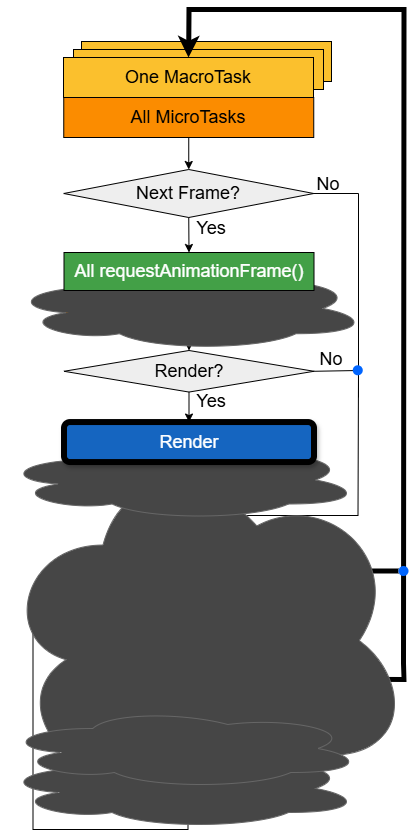

The diagram above was exported from draw.io. Its source (the exported page's mxGraphModel, read from the mxfile embedded in the PNG):
<mxGraphModel dx="2722" dy="1313" grid="1" gridSize="10" guides="1" tooltips="1" connect="1" arrows="1" fold="1" page="1" pageScale="1" pageWidth="827" pageHeight="1169" math="0" shadow="0">
  <root>
    <mxCell id="0" />
    <mxCell id="1" parent="0" />
    <mxCell id="2" value="&lt;font style=&quot;font-size: 18px;&quot;&gt;One MacroTask&lt;/font&gt;" style="rounded=0;whiteSpace=wrap;html=1;fillColor=#FBC02D;" vertex="1" parent="1">
      <mxGeometry x="-538" y="205" width="250" height="40" as="geometry" />
    </mxCell>
    <mxCell id="3" value="&lt;font style=&quot;font-size: 18px;&quot;&gt;One MacroTask&lt;/font&gt;" style="rounded=0;whiteSpace=wrap;html=1;fillColor=#FBC02D;" vertex="1" parent="1">
      <mxGeometry x="-546" y="213" width="250" height="40" as="geometry" />
    </mxCell>
    <mxCell id="4" value="" style="shape=ellipse;fillColor=#0065FF;strokeColor=none;html=1;sketch=0;" vertex="1" parent="1">
      <mxGeometry x="-436.5" y="674" width="10" height="10" as="geometry" />
    </mxCell>
    <mxCell id="5" value="" style="edgeStyle=orthogonalEdgeStyle;rounded=0;orthogonalLoop=1;jettySize=auto;html=1;endArrow=none;startFill=0;" edge="1" source="8" target="11" parent="1">
      <mxGeometry relative="1" as="geometry" />
    </mxCell>
    <mxCell id="6" value="" style="endArrow=classic;html=1;rounded=0;exitX=0.5;exitY=1;exitDx=0;exitDy=0;entryX=0.5;entryY=0;entryDx=0;entryDy=0;" edge="1" source="11" target="18" parent="1">
      <mxGeometry width="50" height="50" relative="1" as="geometry">
        <mxPoint x="-449" y="774" as="sourcePoint" />
        <mxPoint x="-399" y="724" as="targetPoint" />
      </mxGeometry>
    </mxCell>
    <mxCell id="7" value="&lt;font style=&quot;font-size: 18px;&quot;&gt;No&lt;/font&gt;" style="text;html=1;align=center;verticalAlign=middle;whiteSpace=wrap;rounded=0;" vertex="1" parent="1">
      <mxGeometry x="-443" y="760.5" width="60" height="30" as="geometry" />
    </mxCell>
    <mxCell id="8" value="" style="shape=ellipse;fillColor=#0065FF;strokeColor=none;html=1;sketch=0;" vertex="1" parent="1">
      <mxGeometry x="-436.5" y="787" width="10" height="10" as="geometry" />
    </mxCell>
    <mxCell id="9" value="" style="endArrow=none;html=1;rounded=0;entryX=1;entryY=0.5;entryDx=0;entryDy=0;exitX=1;exitY=0.5;exitDx=0;exitDy=0;" edge="1" source="4" target="40" parent="1">
      <mxGeometry width="50" height="50" relative="1" as="geometry">
        <mxPoint x="-441" y="714" as="sourcePoint" />
        <mxPoint x="-391" y="664" as="targetPoint" />
        <Array as="points">
          <mxPoint x="-261.5" y="679" />
          <mxPoint x="-261" y="534" />
        </Array>
      </mxGeometry>
    </mxCell>
    <mxCell id="10" value="" style="endArrow=classic;html=1;rounded=0;exitX=0.5;exitY=1;exitDx=0;exitDy=0;entryX=0.5;entryY=0;entryDx=0;entryDy=0;" edge="1" source="25" target="11" parent="1">
      <mxGeometry width="50" height="50" relative="1" as="geometry">
        <mxPoint x="-451" y="704" as="sourcePoint" />
        <mxPoint x="-401" y="654" as="targetPoint" />
      </mxGeometry>
    </mxCell>
    <mxCell id="11" value="&lt;font style=&quot;color: rgb(0, 0, 0);&quot;&gt;&lt;span style=&quot;font-size: 18px;&quot;&gt;&lt;font style=&quot;color: rgb(0, 0, 0);&quot;&gt;Any Macrotasks?&lt;/font&gt;&lt;/span&gt;&lt;/font&gt;" style="rhombus;whiteSpace=wrap;html=1;fillColor=#EEEEEE;" vertex="1" parent="1">
      <mxGeometry x="-556.5" y="704.5" width="250" height="60" as="geometry" />
    </mxCell>
    <mxCell id="12" value="" style="endArrow=none;html=1;rounded=0;exitX=1;exitY=0.5;exitDx=0;exitDy=0;strokeWidth=5;" edge="1" source="11" target="41" parent="1">
      <mxGeometry width="50" height="50" relative="1" as="geometry">
        <mxPoint x="-308" y="735" as="sourcePoint" />
        <mxPoint x="-211" y="734" as="targetPoint" />
      </mxGeometry>
    </mxCell>
    <mxCell id="13" value="&lt;font style=&quot;font-size: 18px;&quot;&gt;Yes&lt;/font&gt;" style="text;html=1;align=center;verticalAlign=middle;whiteSpace=wrap;rounded=0;" vertex="1" parent="1">
      <mxGeometry x="-316.5" y="707" width="57.5" height="27" as="geometry" />
    </mxCell>
    <mxCell id="14" value="&lt;font style=&quot;font-size: 18px;&quot;&gt;No&lt;/font&gt;" style="text;html=1;align=center;verticalAlign=middle;whiteSpace=wrap;rounded=0;" vertex="1" parent="1">
      <mxGeometry x="-317.75" y="814" width="60" height="30" as="geometry" />
    </mxCell>
    <mxCell id="15" value="" style="endArrow=classic;html=1;rounded=0;exitX=1.016;exitY=0.495;exitDx=0;exitDy=0;entryX=0.5;entryY=0;entryDx=0;entryDy=0;strokeWidth=5;exitPerimeter=0;" edge="1" source="18" target="29" parent="1">
      <mxGeometry width="50" height="50" relative="1" as="geometry">
        <mxPoint x="-278.5" y="929.7749999999999" as="sourcePoint" />
        <mxPoint x="-401" y="221" as="targetPoint" />
        <Array as="points">
          <mxPoint x="-215.5" y="843" />
          <mxPoint x="-216" y="827" />
          <mxPoint x="-215.5" y="173" />
          <mxPoint x="-430.5" y="173" />
        </Array>
      </mxGeometry>
    </mxCell>
    <mxCell id="16" value="" style="endArrow=none;html=1;rounded=0;entryX=0.498;entryY=1.011;entryDx=0;entryDy=0;entryPerimeter=0;" edge="1" source="8" target="27" parent="1">
      <mxGeometry width="50" height="50" relative="1" as="geometry">
        <mxPoint x="-431.5" y="792" as="sourcePoint" />
        <mxPoint x="-431.5" y="973" as="targetPoint" />
        <Array as="points">
          <mxPoint x="-586.5" y="792" />
          <mxPoint x="-586.5" y="993" />
          <mxPoint x="-431.5" y="993" />
        </Array>
      </mxGeometry>
    </mxCell>
    <mxCell id="17" value="" style="endArrow=classic;html=1;rounded=0;exitX=0.5;exitY=1;exitDx=0;exitDy=0;entryX=0.5;entryY=0;entryDx=0;entryDy=0;" edge="1" source="18" target="20" parent="1">
      <mxGeometry width="50" height="50" relative="1" as="geometry">
        <mxPoint x="-376" y="952" as="sourcePoint" />
        <mxPoint x="-326" y="902" as="targetPoint" />
      </mxGeometry>
    </mxCell>
    <mxCell id="18" value="&lt;font style=&quot;font-size: 18px;&quot;&gt;Free time?*&lt;/font&gt;" style="rhombus;whiteSpace=wrap;html=1;fillColor=#EEEEEE;" vertex="1" parent="1">
      <mxGeometry x="-556.5" y="822" width="250" height="41.55" as="geometry" />
    </mxCell>
    <mxCell id="19" value="&lt;font style=&quot;font-size: 18px;&quot;&gt;Yes&lt;/font&gt;" style="text;html=1;align=center;verticalAlign=middle;whiteSpace=wrap;rounded=0;" vertex="1" parent="1">
      <mxGeometry x="-443" y="860" width="60" height="30" as="geometry" />
    </mxCell>
    <mxCell id="20" value="&lt;font style=&quot;font-size: 18px; color: rgb(255, 255, 255);&quot;&gt;One requestIdleCallback()&lt;/font&gt;" style="rounded=0;whiteSpace=wrap;html=1;fillColor=#8E24AA;" vertex="1" parent="1">
      <mxGeometry x="-556.5" y="892" width="250" height="40" as="geometry" />
    </mxCell>
    <mxCell id="21" value="" style="ellipse;shape=cloud;whiteSpace=wrap;html=1;fillColor=#464646;gradientColor=none;strokeColor=#666666;" vertex="1" parent="1">
      <mxGeometry x="-619" y="613" width="410" height="382.23" as="geometry" />
    </mxCell>
    <mxCell id="22" value="" style="endArrow=classic;html=1;rounded=0;exitX=0.5;exitY=1;exitDx=0;exitDy=0;entryX=0.5;entryY=0;entryDx=0;entryDy=0;" edge="1" source="23" target="40" parent="1">
      <mxGeometry width="50" height="50" relative="1" as="geometry">
        <mxPoint x="-491" y="584" as="sourcePoint" />
        <mxPoint x="-441" y="534" as="targetPoint" />
      </mxGeometry>
    </mxCell>
    <mxCell id="23" value="&lt;font style=&quot;font-size: 18px;&quot;&gt;All MicroTasks&lt;/font&gt;" style="rounded=0;whiteSpace=wrap;html=1;fillColor=#FB8C00;" vertex="1" parent="1">
      <mxGeometry x="-555.5" y="454" width="250" height="40" as="geometry" />
    </mxCell>
    <mxCell id="24" value="" style="ellipse;shape=cloud;whiteSpace=wrap;html=1;fillColor=#464646;gradientColor=none;strokeColor=#666666;" vertex="1" parent="1">
      <mxGeometry x="-611.5" y="430" width="360" height="84" as="geometry" />
    </mxCell>
    <mxCell id="25" value="&lt;font style=&quot;font-size: 20px;&quot;&gt;All MicroTasks&lt;/font&gt;" style="rounded=0;whiteSpace=wrap;html=1;fillColor=#FB8C00;glass=0;gradientColor=none;" vertex="1" parent="1">
      <mxGeometry x="-556.5" y="625.55" width="250" height="40" as="geometry" />
    </mxCell>
    <mxCell id="26" value="" style="ellipse;shape=cloud;whiteSpace=wrap;html=1;fillColor=#464646;gradientColor=none;strokeColor=#666666;" vertex="1" parent="1">
      <mxGeometry x="-619" y="603.5" width="360" height="80" as="geometry" />
    </mxCell>
    <mxCell id="27" value="&lt;font style=&quot;font-size: 18px;&quot;&gt;All MicroTasks&lt;/font&gt;" style="rounded=0;whiteSpace=wrap;html=1;fillColor=#FB8C00;" vertex="1" parent="1">
      <mxGeometry x="-556" y="932" width="250" height="40" as="geometry" />
    </mxCell>
    <mxCell id="28" value="" style="ellipse;shape=cloud;whiteSpace=wrap;html=1;fillColor=#464646;gradientColor=none;strokeColor=#666666;" vertex="1" parent="1">
      <mxGeometry x="-619" y="912" width="360" height="80" as="geometry" />
    </mxCell>
    <mxCell id="29" value="&lt;font style=&quot;font-size: 18px;&quot;&gt;One MacroTask&lt;/font&gt;" style="rounded=0;whiteSpace=wrap;html=1;fillColor=#FBC02D;" vertex="1" parent="1">
      <mxGeometry x="-556" y="221" width="250" height="40" as="geometry" />
    </mxCell>
    <mxCell id="30" style="edgeStyle=orthogonalEdgeStyle;rounded=0;orthogonalLoop=1;jettySize=auto;html=1;exitX=0.5;exitY=1;exitDx=0;exitDy=0;entryX=0.5;entryY=0;entryDx=0;entryDy=0;" edge="1" source="31" target="32" parent="1">
      <mxGeometry relative="1" as="geometry" />
    </mxCell>
    <mxCell id="31" value="&lt;font style=&quot;font-size: 18px;&quot;&gt;All MicroTasks&lt;/font&gt;" style="rounded=0;whiteSpace=wrap;html=1;fillColor=#FB8C00;" vertex="1" parent="1">
      <mxGeometry x="-555.75" y="261" width="250" height="40" as="geometry" />
    </mxCell>
    <mxCell id="32" value="&lt;font style=&quot;font-size: 18px;&quot;&gt;Next Frame?&lt;/font&gt;" style="rhombus;whiteSpace=wrap;html=1;fillColor=#EEEEEE;" vertex="1" parent="1">
      <mxGeometry x="-555.75" y="333" width="250" height="48" as="geometry" />
    </mxCell>
    <mxCell id="33" value="&lt;font style=&quot;font-size: 18px; color: rgb(255, 255, 255);&quot;&gt;All requestAnimationFrame()&lt;/font&gt;" style="rounded=0;whiteSpace=wrap;html=1;fillColor=#43A047;" vertex="1" parent="1">
      <mxGeometry x="-555.5" y="416" width="250" height="38" as="geometry" />
    </mxCell>
    <mxCell id="34" value="" style="endArrow=classic;html=1;rounded=0;entryX=0.5;entryY=0;entryDx=0;entryDy=0;exitX=0.5;exitY=1;exitDx=0;exitDy=0;" edge="1" source="32" target="33" parent="1">
      <mxGeometry width="50" height="50" relative="1" as="geometry">
        <mxPoint x="-355.25" y="386.77499999999986" as="sourcePoint" />
        <mxPoint x="-485.75" y="497.55" as="targetPoint" />
        <Array as="points" />
      </mxGeometry>
    </mxCell>
    <mxCell id="35" value="&lt;font style=&quot;font-size: 18px;&quot;&gt;Yes&lt;/font&gt;" style="text;html=1;align=center;verticalAlign=middle;whiteSpace=wrap;rounded=0;" vertex="1" parent="1">
      <mxGeometry x="-438.5" y="376.55" width="60" height="30" as="geometry" />
    </mxCell>
    <mxCell id="36" value="&lt;font style=&quot;font-size: 18px; color: rgb(255, 255, 255);&quot;&gt;Render&lt;/font&gt;" style="rounded=1;whiteSpace=wrap;html=1;fillColor=#1565C0;strokeColor=#000000;shadow=1;glass=0;strokeWidth=6;" vertex="1" parent="1">
      <mxGeometry x="-555.5" y="585.55" width="250" height="40" as="geometry" />
    </mxCell>
    <mxCell id="37" value="&lt;font style=&quot;font-size: 18px;&quot;&gt;No&lt;/font&gt;" style="text;html=1;align=center;verticalAlign=middle;whiteSpace=wrap;rounded=0;" vertex="1" parent="1">
      <mxGeometry x="-321" y="333" width="60" height="30" as="geometry" />
    </mxCell>
    <mxCell id="38" value="" style="endArrow=none;html=1;rounded=0;exitX=1;exitY=0.5;exitDx=0;exitDy=0;strokeWidth=5;" edge="1" parent="1">
      <mxGeometry width="50" height="50" relative="1" as="geometry">
        <mxPoint x="-246.5" y="733.5" as="sourcePoint" />
        <mxPoint x="-246.5" y="734" as="targetPoint" />
      </mxGeometry>
    </mxCell>
    <mxCell id="39" value="" style="endArrow=none;html=1;rounded=0;exitX=1;exitY=0.5;exitDx=0;exitDy=0;strokeWidth=5;" edge="1" source="41" parent="1">
      <mxGeometry width="50" height="50" relative="1" as="geometry">
        <mxPoint x="-308.5" y="734" as="sourcePoint" />
        <mxPoint x="-211" y="734" as="targetPoint" />
      </mxGeometry>
    </mxCell>
    <mxCell id="40" value="&lt;font style=&quot;font-size: 18px;&quot;&gt;&lt;span style=&quot;&quot; data-src-align=&quot;14:1&quot; class=&quot;EzKURWReUAB5oZgtQNkl&quot;&gt;Render?&lt;/span&gt;&lt;/font&gt;" style="rhombus;whiteSpace=wrap;html=1;fillColor=#EEEEEE;" vertex="1" parent="1">
      <mxGeometry x="-555.5" y="514" width="250" height="41.55" as="geometry" />
    </mxCell>
    <mxCell id="41" value="" style="shape=ellipse;fillColor=#0065FF;strokeColor=none;html=1;sketch=0;" vertex="1" parent="1">
      <mxGeometry x="-221" y="729.5" width="10" height="10" as="geometry" />
    </mxCell>
    <mxCell id="42" value="&lt;font style=&quot;font-size: 18px;&quot;&gt;Yes&lt;/font&gt;" style="text;html=1;align=center;verticalAlign=middle;whiteSpace=wrap;rounded=0;" vertex="1" parent="1">
      <mxGeometry x="-438.5" y="550" width="60" height="30" as="geometry" />
    </mxCell>
    <mxCell id="43" value="&lt;font style=&quot;font-size: 18px;&quot;&gt;No&lt;/font&gt;" style="text;html=1;align=center;verticalAlign=middle;whiteSpace=wrap;rounded=0;" vertex="1" parent="1">
      <mxGeometry x="-317.25" y="509" width="57.5" height="27" as="geometry" />
    </mxCell>
    <mxCell id="44" value="" style="endArrow=none;html=1;rounded=0;exitX=1;exitY=0.5;exitDx=0;exitDy=0;" edge="1" source="32" parent="1">
      <mxGeometry width="50" height="50" relative="1" as="geometry">
        <mxPoint x="-401" y="601" as="sourcePoint" />
        <mxPoint x="-261" y="561" as="targetPoint" />
        <Array as="points">
          <mxPoint x="-261" y="357" />
        </Array>
      </mxGeometry>
    </mxCell>
    <mxCell id="45" value="" style="shape=ellipse;fillColor=#0065FF;strokeColor=none;html=1;sketch=0;" vertex="1" parent="1">
      <mxGeometry x="-266.75" y="528.78" width="10" height="10" as="geometry" />
    </mxCell>
    <mxCell id="46" value="" style="endArrow=classic;html=1;rounded=0;exitX=0.5;exitY=1;exitDx=0;exitDy=0;entryX=0.5;entryY=0;entryDx=0;entryDy=0;" edge="1" source="40" target="36" parent="1">
      <mxGeometry width="50" height="50" relative="1" as="geometry">
        <mxPoint x="-491" y="584" as="sourcePoint" />
        <mxPoint x="-441" y="534" as="targetPoint" />
      </mxGeometry>
    </mxCell>
    <mxCell id="47" value="" style="ellipse;shape=cloud;whiteSpace=wrap;html=1;fillColor=#464646;gradientColor=none;strokeColor=#666666;" vertex="1" parent="1">
      <mxGeometry x="-616.75" y="872" width="360" height="80" as="geometry" />
    </mxCell>
  </root>
</mxGraphModel>